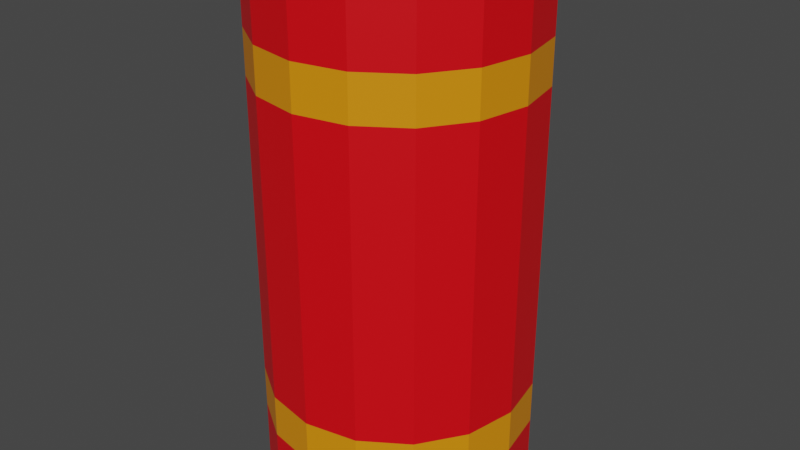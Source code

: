 # Source: Barrel.blend  (saved by Blender 3.2.14; exported with 4.5.12 LTS)
import bpy
from mathutils import Matrix  # noqa: F401  (used for matrix-valued properties, if any)

bpy.ops.wm.read_factory_settings(use_empty=True)
scene = bpy.context.scene
scene.name = 'Scene'

# ---- collections
col_collection = bpy.data.collections.new('Collection'); scene.collection.children.link(col_collection)

# ---- materials (node trees are filled in below, after node groups)
mat_primary = bpy.data.materials.new('Primary')
mat_primary.use_transparent_shadow = False
mat_secondary = bpy.data.materials.new('Secondary')
mat_secondary.use_transparent_shadow = False

# ---- material node trees
mat_primary.use_nodes = True; mat_primary.node_tree.nodes.clear()
_N = mat_primary.node_tree.nodes; _L = mat_primary.node_tree.links
n0 = _N.new('ShaderNodeBsdfPrincipled'); n0.name = 'Principled BSDF'; n0.location = (10, 300)
n0.distribution = 'GGX'
n0.subsurface_method = 'RANDOM_WALK_SKIN'
n0.inputs[0].default_value = (0.8, 0.0, 0.004787, 1.0)
n0.inputs[3].default_value = 1.45
n0.inputs[27].default_value = (0.0, 0.0, 0.0, 1.0)
n0.inputs[28].default_value = 1.0
n1 = _N.new('ShaderNodeOutputMaterial'); n1.name = 'Material Output'; n1.location = (300, 300)
_L.new(n0.outputs[0], n1.inputs[0])
n1.is_active_output = True
mat_secondary.use_nodes = True; mat_secondary.node_tree.nodes.clear()
_N = mat_secondary.node_tree.nodes; _L = mat_secondary.node_tree.links
n0 = _N.new('ShaderNodeBsdfPrincipled'); n0.name = 'Principled BSDF'; n0.location = (10, 300)
n0.distribution = 'GGX'
n0.subsurface_method = 'RANDOM_WALK_SKIN'
n0.inputs[0].default_value = (0.8, 0.2682, 0.001864, 1.0)
n0.inputs[3].default_value = 1.45
n0.inputs[27].default_value = (0.0, 0.0, 0.0, 1.0)
n0.inputs[28].default_value = 1.0
n1 = _N.new('ShaderNodeOutputMaterial'); n1.name = 'Material Output'; n1.location = (300, 300)
_L.new(n0.outputs[0], n1.inputs[0])
n1.is_active_output = True

# ---- world
world_world = bpy.data.worlds.new('World'); scene.world = world_world
world_world.use_nodes = True; world_world.node_tree.nodes.clear()
_N = world_world.node_tree.nodes; _L = world_world.node_tree.links
n0 = _N.new('ShaderNodeOutputWorld'); n0.name = 'World Output'; n0.location = (300, 300)
n1 = _N.new('ShaderNodeBackground'); n1.name = 'Background'; n1.location = (10, 300)
n1.inputs[0].default_value = (0.05088, 0.05088, 0.05088, 1.0)
_L.new(n1.outputs[0], n0.inputs[0])
n0.is_active_output = True
world_world.color = (0.05088, 0.05088, 0.05088)
world_world.use_sun_shadow = False
world_world.sun_shadow_jitter_overblur = 0.0

# ---- meshes
me_cylinder = bpy.data.meshes.new('Cylinder')
me_cylinder.from_pydata([(-7.123e-09, 0.8958, 6.306e-05), (-7.123e-09, 0.8958, 3.953), (0.3428, 0.8276, 6.306e-05), (0.3428, 0.8276, 3.953), (0.6334, 0.6334, 6.306e-05), (0.6334, 0.6334, 3.953), (0.8276, 0.3428, 6.306e-05), (0.8276, 0.3428, 3.953), (0.8958, -4.846e-08, 6.306e-05), (0.8958, -4.846e-08, 3.953), (0.8276, -0.3428, 6.306e-05), (0.8276, -0.3428, 3.953), (0.6334, -0.6334, 6.306e-05), (0.6334, -0.6334, 3.953), (0.3428, -0.8276, 6.306e-05), (0.3428, -0.8276, 3.953), (-8.03e-08, -0.8958, 6.306e-05), (-8.03e-08, -0.8958, 3.953), (-0.3428, -0.8276, 6.306e-05), (-0.3428, -0.8276, 3.953), (-0.6334, -0.6334, 6.306e-05), (-0.6334, -0.6334, 3.953), (-0.8276, -0.3428, 6.306e-05), (-0.8276, -0.3428, 3.953), (-0.8958, 4.801e-09, 6.306e-05), (-0.8958, 4.801e-09, 3.953), (-0.8276, 0.3428, 6.306e-05), (-0.8276, 0.3428, 3.953), (-0.6334, 0.6334, 6.306e-05), (-0.6334, 0.6334, 3.953), (-0.3428, 0.8276, 6.306e-05), (-0.3428, 0.8276, 3.953), (0.9239, 0.3827, 0.8152), (0.9239, -0.3827, 0.8152), (1.0, -4.371e-08, 0.8152), (1.0, -4.371e-08, 3.473), (0.7071, -0.7071, 3.473), (0.9239, -0.3827, 3.473), (0.0, 1.0, 3.473), (0.0, 1.0, 3.138), (1.0, -4.371e-08, 0.4806), (0.7071, -0.7071, 3.138), (0.9239, -0.3827, 0.4806), (0.3827, -0.9239, 3.473), (0.9239, 0.3827, 3.473), (0.7071, 0.7071, 0.8152), (1.0, -4.371e-08, 3.138), (0.9239, 0.3827, 0.4806), (0.7071, -0.7071, 0.8152), (0.3827, 0.9239, 0.4806), (0.9239, -0.3827, 3.138), (0.7071, 0.7071, 3.138), (0.7071, 0.7071, 3.473), (0.7071, -0.7071, 0.4806), (0.7071, 0.7071, 0.4806), (0.3827, 0.9239, 3.473), (0.3827, -0.9239, 3.138), (0.9239, 0.3827, 3.138), (0.0, 1.0, 0.8152), (0.0, 1.0, 0.4806), (0.3827, 0.9239, 3.138), (0.3827, 0.9239, 0.8152), (0.3827, -0.9239, 0.8152), (0.3827, -0.9239, 0.4806), (0.0, 1.0, 6.306e-05), (0.3827, 0.9239, 6.306e-05), (0.3827, 0.9239, 3.953), (0.0, 1.0, 3.953), (0.7071, 0.7071, 6.306e-05), (0.7071, 0.7071, 3.953), (0.9239, 0.3827, 6.306e-05), (0.9239, 0.3827, 3.953), (1.0, -4.371e-08, 6.306e-05), (1.0, -4.371e-08, 3.953), (0.9239, -0.3827, 6.306e-05), (0.9239, -0.3827, 3.953), (0.7071, -0.7071, 6.306e-05), (0.7071, -0.7071, 3.953), (0.3827, -0.9239, 6.306e-05), (0.3827, -0.9239, 3.953), (-8.742e-08, -1.0, 6.306e-05), (-8.742e-08, -1.0, 3.953), (-0.3827, -0.9239, 6.306e-05), (-0.3827, -0.9239, 3.953), (-0.7071, -0.7071, 6.306e-05), (-0.7071, -0.7071, 3.953), (-0.9239, -0.3827, 6.306e-05), (-0.9239, -0.3827, 3.953), (-1.0, 1.192e-08, 6.306e-05), (-1.0, 1.192e-08, 3.953), (-0.9239, 0.3827, 6.306e-05), (-0.9239, 0.3827, 3.953), (-0.7071, 0.7071, 6.306e-05), (-0.7071, 0.7071, 3.953), (-0.3827, 0.9239, 6.306e-05), (-0.3827, 0.9239, 3.953), (-1.243e-08, 0.8958, 0.07291), (0.3428, 0.8276, 0.07291), (0.3428, 0.8276, 3.88), (-3.589e-09, 0.8958, 3.88), (0.6334, 0.6334, 0.07291), (0.6334, 0.6334, 3.88), (0.8276, 0.3428, 0.07291), (0.8276, 0.3428, 3.88), (0.8958, -4.846e-08, 0.07291), (0.8958, -4.846e-08, 3.88), (0.8276, -0.3428, 0.07291), (0.8276, -0.3428, 3.88), (0.6334, -0.6334, 0.07291), (0.6334, -0.6334, 3.88), (0.3428, -0.8276, 0.07291), (0.3428, -0.8276, 3.88), (-8.56e-08, -0.8958, 0.07291), (-7.676e-08, -0.8958, 3.88), (-0.3428, -0.8276, 0.07291), (-0.3428, -0.8276, 3.88), (-0.6334, -0.6334, 0.07291), (-0.6334, -0.6334, 3.88), (-0.8276, -0.3428, 0.07291), (-0.8276, -0.3428, 3.88), (-0.8958, 4.801e-09, 0.07291), (-0.8958, 4.801e-09, 3.88), (-0.8276, 0.3428, 0.07291), (-0.8276, 0.3428, 3.88), (-0.6334, 0.6334, 0.07291), (-0.6334, 0.6334, 3.88), (-0.3428, 0.8276, 0.07291), (-0.3428, 0.8276, 3.88), (-8.742e-08, -1.0, 3.473), (-8.742e-08, -1.0, 3.138), (-8.742e-08, -1.0, 0.8152), (-8.742e-08, -1.0, 0.4806), (-0.3827, -0.9239, 3.473), (-0.3827, -0.9239, 3.138), (-0.3827, -0.9239, 0.8152), (-0.3827, -0.9239, 0.4806), (-0.7071, -0.7071, 3.473), (-0.7071, -0.7071, 3.138), (-0.7071, -0.7071, 0.8152), (-0.7071, -0.7071, 0.4806), (-0.9239, -0.3827, 3.473), (-0.9239, -0.3827, 3.138), (-0.9239, -0.3827, 0.8152), (-0.9239, -0.3827, 0.4806), (-1.0, 1.192e-08, 3.473), (-1.0, 1.192e-08, 3.138), (-1.0, 1.192e-08, 0.8152), (-1.0, 1.192e-08, 0.4806), (-0.9239, 0.3827, 3.473), (-0.9239, 0.3827, 3.138), (-0.9239, 0.3827, 0.8152), (-0.9239, 0.3827, 0.4806), (-0.7071, 0.7071, 3.473), (-0.7071, 0.7071, 3.138), (-0.7071, 0.7071, 0.8152), (-0.7071, 0.7071, 0.4806), (-0.3827, 0.9239, 3.473), (-0.3827, 0.9239, 3.138), (-0.3827, 0.9239, 0.8152), (-0.3827, 0.9239, 0.4806)], [], [(156, 95, 67, 38), (55, 66, 69, 52), (52, 69, 71, 44), (35, 73, 75, 37), (33, 50, 41, 48), (64, 59, 49, 65), (151, 150, 154, 155), (44, 71, 73, 35), (78, 63, 131, 80), (132, 83, 85, 136), (48, 41, 56, 62), (140, 87, 89, 144), (155, 154, 158, 159), (136, 85, 87, 140), (14, 16, 112, 110), (152, 93, 95, 156), (41, 36, 43, 56), (29, 27, 123, 125), (150, 149, 153, 154), (88, 147, 151, 90), (42, 33, 48, 53), (146, 145, 149, 150), (147, 146, 150, 151), (145, 144, 148, 149), (128, 81, 83, 132), (153, 152, 156, 157), (144, 89, 91, 148), (74, 42, 53, 76), (62, 56, 129, 130), (84, 139, 143, 86), (148, 91, 93, 152), (149, 148, 152, 153), (39, 38, 55, 60), (130, 129, 133, 134), (43, 79, 81, 128), (56, 43, 128, 129), (53, 48, 62, 63), (129, 128, 132, 133), (37, 75, 77, 36), (58, 39, 60, 61), (36, 77, 79, 43), (131, 130, 134, 135), (80, 131, 135, 82), (92, 155, 159, 94), (63, 62, 130, 131), (154, 153, 157, 158), (59, 58, 61, 49), (76, 53, 63, 78), (38, 67, 66, 55), (50, 37, 36, 41), (2, 0, 64, 65), (1, 3, 66, 67), (4, 2, 65, 68), (3, 5, 69, 66), (6, 4, 68, 70), (5, 7, 71, 69), (8, 6, 70, 72), (7, 9, 73, 71), (10, 8, 72, 74), (9, 11, 75, 73), (12, 10, 74, 76), (11, 13, 77, 75), (14, 12, 76, 78), (13, 15, 79, 77), (16, 14, 78, 80), (15, 17, 81, 79), (18, 16, 80, 82), (17, 19, 83, 81), (20, 18, 82, 84), (19, 21, 85, 83), (22, 20, 84, 86), (21, 23, 87, 85), (24, 22, 86, 88), (23, 25, 89, 87), (26, 24, 88, 90), (25, 27, 91, 89), (28, 26, 90, 92), (27, 29, 93, 91), (30, 28, 92, 94), (29, 31, 95, 93), (0, 30, 94, 64), (31, 1, 67, 95), (98, 99, 127, 125, 123, 121, 119, 117, 115, 113, 111, 109, 107, 105, 103, 101), (96, 97, 100, 102, 104, 106, 108, 110, 112, 114, 116, 118, 120, 122, 124, 126), (3, 1, 99, 98), (28, 30, 126, 124), (17, 15, 111, 113), (2, 4, 100, 97), (31, 29, 125, 127), (16, 18, 114, 112), (5, 3, 98, 101), (30, 0, 96, 126), (19, 17, 113, 115), (4, 6, 102, 100), (1, 31, 127, 99), (18, 20, 116, 114), (7, 5, 101, 103), (21, 19, 115, 117), (6, 8, 104, 102), (20, 22, 118, 116), (9, 7, 103, 105), (23, 21, 117, 119), (8, 10, 106, 104), (22, 24, 120, 118), (11, 9, 105, 107), (25, 23, 119, 121), (10, 12, 108, 106), (24, 26, 122, 120), (13, 11, 107, 109), (27, 25, 121, 123), (12, 14, 110, 108), (26, 28, 124, 122), (15, 13, 109, 111), (0, 2, 97, 96), (90, 151, 155, 92), (139, 138, 142, 143), (138, 137, 141, 142), (137, 136, 140, 141), (86, 143, 147, 88), (143, 142, 146, 147), (142, 141, 145, 146), (141, 140, 144, 145), (82, 135, 139, 84), (135, 134, 138, 139), (134, 133, 137, 138), (133, 132, 136, 137), (70, 47, 40, 72), (47, 32, 34, 40), (32, 57, 46, 34), (57, 44, 35, 46), (72, 40, 42, 74), (40, 34, 33, 42), (34, 46, 50, 33), (46, 35, 37, 50), (68, 54, 47, 70), (54, 45, 32, 47), (45, 51, 57, 32), (51, 52, 44, 57), (65, 49, 54, 68), (49, 61, 45, 54), (61, 60, 51, 45), (60, 55, 52, 51), (94, 159, 59, 64), (159, 158, 58, 59), (158, 157, 39, 58), (157, 156, 38, 39)])
me_cylinder.polygons.foreach_set('material_index', [0, 0, 0, 0, 0, 0, 1, 0, 0, 0, 0, 0, 1, 0, 0, 0, 1, 0, 0, 0, 1, 0, 1, 1, 0, 1, 0, 0, 0, 0, 0, 1, 1, 0, 0, 1, 1, 1, 0, 0, 0, 1, 0, 0, 1, 0, 1, 0, 0, 1, 0, 0, 0, 0, 0, 0, 0, 0, 0, 0, 0, 0, 0, 0, 0, 0, 0, 0, 0, 0, 0, 0, 0, 0, 0, 0, 0, 0, 0, 0, 0, 0, 0, 0, 0, 0, 0, 0, 0, 0, 0, 0, 0, 0, 0, 0, 0, 0, 0, 0, 0, 0, 0, 0, 0, 0, 0, 0, 0, 0, 0, 0, 0, 0, 0, 1, 0, 1, 0, 1, 0, 1, 0, 1, 0, 1, 0, 1, 0, 1, 0, 1, 0, 1, 0, 1, 0, 1, 0, 1, 0, 1, 0, 1, 0, 1])
_uv = me_cylinder.uv_layers.new(name='UVMap')
_uv.uv.foreach_set('vector', [0.0625, 0.9, 0.0625, 1.0, 0.0, 1.0, 0.0, 0.9, 0.9375, 0.9, 0.9375, 1.0, 0.875, 1.0, 0.875, 0.9, 0.875, 0.9, 0.875, 1.0, 0.8125, 1.0, 0.8125, 0.9, 0.75, 0.9, 0.75, 1.0, 0.6875, 1.0, 0.6875, 0.9, 0.6875, 0.7, 0.6875, 0.8, 0.625, 0.8, 0.625, 0.7, 1.0, 0.5, 1.0, 0.6, 0.9375, 0.6, 0.9375, 0.5, 0.1875, 0.6, 0.1875, 0.7, 0.125, 0.7, 0.125, 0.6, 0.8125, 0.9, 0.8125, 1.0, 0.75, 1.0, 0.75, 0.9, 0.5625, 0.5, 0.5625, 0.6, 0.5, 0.6, 0.5, 0.5, 0.4375, 0.9, 0.4375, 1.0, 0.375, 1.0, 0.375, 0.9, 0.625, 0.7, 0.625, 0.8, 0.5625, 0.8, 0.5625, 0.7, 0.3125, 0.9, 0.3125, 1.0, 0.25, 1.0, 0.25, 0.9, 0.125, 0.6, 0.125, 0.7, 0.0625, 0.7, 0.0625, 0.6, 0.375, 0.9, 0.375, 1.0, 0.3125, 1.0, 0.3125, 0.9, 0.8323, 0.05137, 0.75, 0.03501, 0.75, 0.03501, 0.8323, 0.05137, 0.125, 0.9, 0.125, 1.0, 0.0625, 1.0, 0.0625, 0.9, 0.625, 0.8, 0.625, 0.9, 0.5625, 0.9, 0.5625, 0.8, 0.09798, 0.402, 0.05137, 0.3323, 0.05137, 0.3323, 0.09798, 0.402, 0.1875, 0.7, 0.1875, 0.8, 0.125, 0.8, 0.125, 0.7, 0.25, 0.5, 0.25, 0.6, 0.1875, 0.6, 0.1875, 0.5, 0.6875, 0.6, 0.6875, 0.7, 0.625, 0.7, 0.625, 0.6, 0.25, 0.7, 0.25, 0.8, 0.1875, 0.8, 0.1875, 0.7, 0.25, 0.6, 0.25, 0.7, 0.1875, 0.7, 0.1875, 0.6, 0.25, 0.8, 0.25, 0.9, 0.1875, 0.9, 0.1875, 0.8, 0.5, 0.9, 0.5, 1.0, 0.4375, 1.0, 0.4375, 0.9, 0.125, 0.8, 0.125, 0.9, 0.0625, 0.9, 0.0625, 0.8, 0.25, 0.9, 0.25, 1.0, 0.1875, 1.0, 0.1875, 0.9, 0.6875, 0.5, 0.6875, 0.6, 0.625, 0.6, 0.625, 0.5, 0.5625, 0.7, 0.5625, 0.8, 0.5, 0.8, 0.5, 0.7, 0.375, 0.5, 0.375, 0.6, 0.3125, 0.6, 0.3125, 0.5, 0.1875, 0.9, 0.1875, 1.0, 0.125, 1.0, 0.125, 0.9, 0.1875, 0.8, 0.1875, 0.9, 0.125, 0.9, 0.125, 0.8, 1.0, 0.8, 1.0, 0.9, 0.9375, 0.9, 0.9375, 0.8, 0.5, 0.7, 0.5, 0.8, 0.4375, 0.8, 0.4375, 0.7, 0.5625, 0.9, 0.5625, 1.0, 0.5, 1.0, 0.5, 0.9, 0.5625, 0.8, 0.5625, 0.9, 0.5, 0.9, 0.5, 0.8, 0.625, 0.6, 0.625, 0.7, 0.5625, 0.7, 0.5625, 0.6, 0.5, 0.8, 0.5, 0.9, 0.4375, 0.9, 0.4375, 0.8, 0.6875, 0.9, 0.6875, 1.0, 0.625, 1.0, 0.625, 0.9, 1.0, 0.7, 1.0, 0.8, 0.9375, 0.8, 0.9375, 0.7, 0.625, 0.9, 0.625, 1.0, 0.5625, 1.0, 0.5625, 0.9, 0.5, 0.6, 0.5, 0.7, 0.4375, 0.7, 0.4375, 0.6, 0.5, 0.5, 0.5, 0.6, 0.4375, 0.6, 0.4375, 0.5, 0.125, 0.5, 0.125, 0.6, 0.0625, 0.6, 0.0625, 0.5, 0.5625, 0.6, 0.5625, 0.7, 0.5, 0.7, 0.5, 0.6, 0.125, 0.7, 0.125, 0.8, 0.0625, 0.8, 0.0625, 0.7, 1.0, 0.6, 1.0, 0.7, 0.9375, 0.7, 0.9375, 0.6, 0.625, 0.5, 0.625, 0.6, 0.5625, 0.6, 0.5625, 0.5, 1.0, 0.9, 1.0, 1.0, 0.9375, 1.0, 0.9375, 0.9, 0.6875, 0.8, 0.6875, 0.9, 0.625, 0.9, 0.625, 0.8, 0.8323, 0.4486, 0.75, 0.465, 0.75, 0.49, 0.8418, 0.4717, 0.25, 0.465, 0.3323, 0.4486, 0.3418, 0.4717, 0.25, 0.49, 0.902, 0.402, 0.8323, 0.4486, 0.8418, 0.4717, 0.9197, 0.4197, 0.3323, 0.4486, 0.402, 0.402, 0.4197, 0.4197, 0.3418, 0.4717, 0.9486, 0.3323, 0.902, 0.402, 0.9197, 0.4197, 0.9717, 0.3418, 0.402, 0.402, 0.4486, 0.3323, 0.4717, 0.3418, 0.4197, 0.4197, 0.965, 0.25, 0.9486, 0.3323, 0.9717, 0.3418, 0.99, 0.25, 0.4486, 0.3323, 0.465, 0.25, 0.49, 0.25, 0.4717, 0.3418, 0.9486, 0.1677, 0.965, 0.25, 0.99, 0.25, 0.9717, 0.1582, 0.465, 0.25, 0.4486, 0.1677, 0.4717, 0.1582, 0.49, 0.25, 0.902, 0.09798, 0.9486, 0.1677, 0.9717, 0.1582, 0.9197, 0.08029, 0.4486, 0.1677, 0.402, 0.09798, 0.4197, 0.08029, 0.4717, 0.1582, 0.8323, 0.05137, 0.902, 0.09798, 0.9197, 0.08029, 0.8418, 0.02827, 0.402, 0.09798, 0.3323, 0.05137, 0.3418, 0.02827, 0.4197, 0.08029, 0.75, 0.03501, 0.8323, 0.05137, 0.8418, 0.02827, 0.75, 0.01, 0.3323, 0.05137, 0.25, 0.03501, 0.25, 0.01, 0.3418, 0.02827, 0.6677, 0.05137, 0.75, 0.03501, 0.75, 0.01, 0.6582, 0.02827, 0.25, 0.03501, 0.1677, 0.05137, 0.1582, 0.02827, 0.25, 0.01, 0.598, 0.09798, 0.6677, 0.05137, 0.6582, 0.02827, 0.5803, 0.08029, 0.1677, 0.05137, 0.09798, 0.09798, 0.08029, 0.08029, 0.1582, 0.02827, 0.5514, 0.1677, 0.598, 0.09798, 0.5803, 0.08029, 0.5283, 0.1582, 0.09798, 0.09798, 0.05137, 0.1677, 0.02827, 0.1582, 0.08029, 0.08029, 0.535, 0.25, 0.5514, 0.1677, 0.5283, 0.1582, 0.51, 0.25, 0.05137, 0.1677, 0.03501, 0.25, 0.01, 0.25, 0.02827, 0.1582, 0.5514, 0.3323, 0.535, 0.25, 0.51, 0.25, 0.5283, 0.3418, 0.03501, 0.25, 0.05137, 0.3323, 0.02827, 0.3418, 0.01, 0.25, 0.598, 0.402, 0.5514, 0.3323, 0.5283, 0.3418, 0.5803, 0.4197, 0.05137, 0.3323, 0.09798, 0.402, 0.08029, 0.4197, 0.02827, 0.3418, 0.6677, 0.4486, 0.598, 0.402, 0.5803, 0.4197, 0.6582, 0.4717, 0.09798, 0.402, 0.1677, 0.4486, 0.1582, 0.4717, 0.08029, 0.4197, 0.75, 0.465, 0.6677, 0.4486, 0.6582, 0.4717, 0.75, 0.49, 0.1677, 0.4486, 0.25, 0.465, 0.25, 0.49, 0.1582, 0.4717, 0.3323, 0.4486, 0.25, 0.465, 0.1677, 0.4486, 0.09798, 0.402, 0.05137, 0.3323, 0.03501, 0.25, 0.05137, 0.1677, 0.09798, 0.09798, 0.1677, 0.05137, 0.25, 0.03501, 0.3323, 0.05137, 0.402, 0.09798, 0.4486, 0.1677, 0.465, 0.25, 0.4486, 0.3323, 0.402, 0.402, 0.75, 0.465, 0.8323, 0.4486, 0.902, 0.402, 0.9486, 0.3323, 0.965, 0.25, 0.9486, 0.1677, 0.902, 0.09798, 0.8323, 0.05137, 0.75, 0.03501, 0.6677, 0.05137, 0.598, 0.09798, 0.5514, 0.1677, 0.535, 0.25, 0.5514, 0.3323, 0.598, 0.402, 0.6677, 0.4486, 0.3323, 0.4486, 0.25, 0.465, 0.25, 0.465, 0.3323, 0.4486, 0.598, 0.402, 0.6677, 0.4486, 0.6677, 0.4486, 0.598, 0.402, 0.25, 0.03501, 0.3323, 0.05137, 0.3323, 0.05137, 0.25, 0.03501, 0.8323, 0.4486, 0.902, 0.402, 0.902, 0.402, 0.8323, 0.4486, 0.1677, 0.4486, 0.09798, 0.402, 0.09798, 0.402, 0.1677, 0.4486, 0.75, 0.03501, 0.6677, 0.05137, 0.6677, 0.05137, 0.75, 0.03501, 0.402, 0.402, 0.3323, 0.4486, 0.3323, 0.4486, 0.402, 0.402, 0.6677, 0.4486, 0.75, 0.465, 0.75, 0.465, 0.6677, 0.4486, 0.1677, 0.05137, 0.25, 0.03501, 0.25, 0.03501, 0.1677, 0.05137, 0.902, 0.402, 0.9486, 0.3323, 0.9486, 0.3323, 0.902, 0.402, 0.25, 0.465, 0.1677, 0.4486, 0.1677, 0.4486, 0.25, 0.465, 0.6677, 0.05137, 0.598, 0.09798, 0.598, 0.09798, 0.6677, 0.05137, 0.4486, 0.3323, 0.402, 0.402, 0.402, 0.402, 0.4486, 0.3323, 0.09798, 0.09798, 0.1677, 0.05137, 0.1677, 0.05137, 0.09798, 0.09798, 0.9486, 0.3323, 0.965, 0.25, 0.965, 0.25, 0.9486, 0.3323, 0.598, 0.09798, 0.5514, 0.1677, 0.5514, 0.1677, 0.598, 0.09798, 0.465, 0.25, 0.4486, 0.3323, 0.4486, 0.3323, 0.465, 0.25, 0.05137, 0.1677, 0.09798, 0.09798, 0.09798, 0.09798, 0.05137, 0.1677, 0.965, 0.25, 0.9486, 0.1677, 0.9486, 0.1677, 0.965, 0.25, 0.5514, 0.1677, 0.535, 0.25, 0.535, 0.25, 0.5514, 0.1677, 0.4486, 0.1677, 0.465, 0.25, 0.465, 0.25, 0.4486, 0.1677, 0.03501, 0.25, 0.05137, 0.1677, 0.05137, 0.1677, 0.03501, 0.25, 0.9486, 0.1677, 0.902, 0.09798, 0.902, 0.09798, 0.9486, 0.1677, 0.535, 0.25, 0.5514, 0.3323, 0.5514, 0.3323, 0.535, 0.25, 0.402, 0.09798, 0.4486, 0.1677, 0.4486, 0.1677, 0.402, 0.09798, 0.05137, 0.3323, 0.03501, 0.25, 0.03501, 0.25, 0.05137, 0.3323, 0.902, 0.09798, 0.8323, 0.05137, 0.8323, 0.05137, 0.902, 0.09798, 0.5514, 0.3323, 0.598, 0.402, 0.598, 0.402, 0.5514, 0.3323, 0.3323, 0.05137, 0.402, 0.09798, 0.402, 0.09798, 0.3323, 0.05137, 0.75, 0.465, 0.8323, 0.4486, 0.8323, 0.4486, 0.75, 0.465, 0.1875, 0.5, 0.1875, 0.6, 0.125, 0.6, 0.125, 0.5, 0.375, 0.6, 0.375, 0.7, 0.3125, 0.7, 0.3125, 0.6, 0.375, 0.7, 0.375, 0.8, 0.3125, 0.8, 0.3125, 0.7, 0.375, 0.8, 0.375, 0.9, 0.3125, 0.9, 0.3125, 0.8, 0.3125, 0.5, 0.3125, 0.6, 0.25, 0.6, 0.25, 0.5, 0.3125, 0.6, 0.3125, 0.7, 0.25, 0.7, 0.25, 0.6, 0.3125, 0.7, 0.3125, 0.8, 0.25, 0.8, 0.25, 0.7, 0.3125, 0.8, 0.3125, 0.9, 0.25, 0.9, 0.25, 0.8, 0.4375, 0.5, 0.4375, 0.6, 0.375, 0.6, 0.375, 0.5, 0.4375, 0.6, 0.4375, 0.7, 0.375, 0.7, 0.375, 0.6, 0.4375, 0.7, 0.4375, 0.8, 0.375, 0.8, 0.375, 0.7, 0.4375, 0.8, 0.4375, 0.9, 0.375, 0.9, 0.375, 0.8, 0.8125, 0.5, 0.8125, 0.6, 0.75, 0.6, 0.75, 0.5, 0.8125, 0.6, 0.8125, 0.7, 0.75, 0.7, 0.75, 0.6, 0.8125, 0.7, 0.8125, 0.8, 0.75, 0.8, 0.75, 0.7, 0.8125, 0.8, 0.8125, 0.9, 0.75, 0.9, 0.75, 0.8, 0.75, 0.5, 0.75, 0.6, 0.6875, 0.6, 0.6875, 0.5, 0.75, 0.6, 0.75, 0.7, 0.6875, 0.7, 0.6875, 0.6, 0.75, 0.7, 0.75, 0.8, 0.6875, 0.8, 0.6875, 0.7, 0.75, 0.8, 0.75, 0.9, 0.6875, 0.9, 0.6875, 0.8, 0.875, 0.5, 0.875, 0.6, 0.8125, 0.6, 0.8125, 0.5, 0.875, 0.6, 0.875, 0.7, 0.8125, 0.7, 0.8125, 0.6, 0.875, 0.7, 0.875, 0.8, 0.8125, 0.8, 0.8125, 0.7, 0.875, 0.8, 0.875, 0.9, 0.8125, 0.9, 0.8125, 0.8, 0.9375, 0.5, 0.9375, 0.6, 0.875, 0.6, 0.875, 0.5, 0.9375, 0.6, 0.9375, 0.7, 0.875, 0.7, 0.875, 0.6, 0.9375, 0.7, 0.9375, 0.8, 0.875, 0.8, 0.875, 0.7, 0.9375, 0.8, 0.9375, 0.9, 0.875, 0.9, 0.875, 0.8, 0.0625, 0.5, 0.0625, 0.6, 0.0, 0.6, 0.0, 0.5, 0.0625, 0.6, 0.0625, 0.7, 0.0, 0.7, 0.0, 0.6, 0.0625, 0.7, 0.0625, 0.8, 0.0, 0.8, 0.0, 0.7, 0.0625, 0.8, 0.0625, 0.9, 0.0, 0.9, 0.0, 0.8])
me_cylinder.materials.append(mat_primary)
me_cylinder.materials.append(mat_secondary)
me_cylinder.update()

# ---- objects
ob_cylinder = bpy.data.objects.new('Cylinder', me_cylinder)

# ---- transforms, parenting, visibility, modifiers, constraints
ob_cylinder.location = (0.0, 0.0, 0.0)
ob_cylinder.scale = (1.028, 1.028, 1.0)

# ---- collection membership
col_collection.objects.link(ob_cylinder)

# ---- scene / render settings (as saved in the file)
scene.frame_start = 1; scene.frame_end = 250; scene.frame_set(2)
scene.render.engine = 'BLENDER_EEVEE_NEXT'
scene.cycles.sampling_pattern = 'TABULATED_SOBOL'
scene.cycles.use_light_tree = False
scene.view_settings.view_transform = 'Filmic'
bpy.context.view_layer.update()

# ---- added for rendering (the .blend has no active camera and no usable light): camera, sun
cam_auto = bpy.data.cameras.new('AutoCamera')
cam_auto.lens = 50.0
cam_auto.sensor_width = 36.0
cam_auto.clip_end = 1000.0
ob_auto_camera = bpy.data.objects.new('AutoCamera', cam_auto)
scene.collection.objects.link(ob_auto_camera)
ob_auto_camera.location = (4.54101, -5.44921, 5.60942)
ob_auto_camera.rotation_euler = (1.09748, -7.21219e-08, 0.694738)
scene.camera = ob_auto_camera
light_auto_sun = bpy.data.lights.new('AutoSun', 'SUN')
light_auto_sun.energy = 3.0
light_auto_sun.angle = 0.0523599
ob_auto_sun = bpy.data.objects.new('AutoSun', light_auto_sun)
scene.collection.objects.link(ob_auto_sun)
ob_auto_sun.rotation_euler = (0.872665, 0.174533, 0.523599)
bpy.context.view_layer.update()
